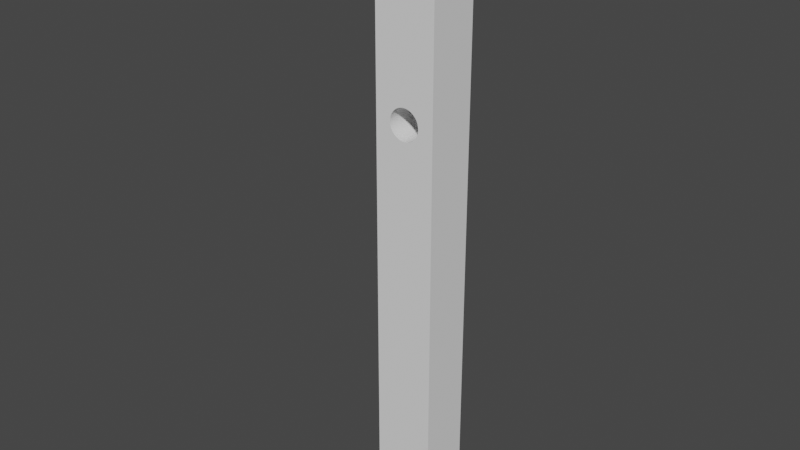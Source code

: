 # Source: LockingLever4.0.blend  (saved by Blender 2.92.15; exported with 4.5.12 LTS)
import bpy
from mathutils import Matrix  # noqa: F401  (used for matrix-valued properties, if any)

bpy.ops.wm.read_factory_settings(use_empty=True)
scene = bpy.context.scene
scene.name = 'Scene'

# ---- collections
col_collection = bpy.data.collections.new('Collection'); scene.collection.children.link(col_collection)

# ---- world
world_world = bpy.data.worlds.new('World'); scene.world = world_world
world_world.use_nodes = True; world_world.node_tree.nodes.clear()
_N = world_world.node_tree.nodes; _L = world_world.node_tree.links
n0 = _N.new('ShaderNodeOutputWorld'); n0.name = 'World Output'; n0.location = (300, 300)
n1 = _N.new('ShaderNodeBackground'); n1.name = 'Background'; n1.location = (10, 300)
n1.inputs[0].default_value = (0.05088, 0.05088, 0.05088, 1.0)
_L.new(n1.outputs[0], n0.inputs[0])
n0.is_active_output = True
world_world.color = (0.05088, 0.05088, 0.05088)
world_world.use_sun_shadow = False
world_world.sun_shadow_jitter_overblur = 0.0

# ---- meshes
me_circle_030 = bpy.data.meshes.new('Circle.030')
me_circle_030.from_pydata([(-0.1951, 0.9808, -1.5), (-0.3827, 0.9239, -1.5), (-0.5556, 0.8315, -1.5), (-0.7071, 0.7071, -1.5), (-0.8315, 0.5556, -1.5), (-0.9239, 0.3827, -1.5), (-0.9808, 0.1951, -1.5), (1.0, 6.815e-07, -1.5), (-0.1951, 0.9808, 1.5), (-0.3827, 0.9239, 1.5), (-0.5556, 0.8315, 1.5), (-0.7071, 0.7071, 1.5), (-0.8315, 0.5556, 1.5), (-0.9239, 0.3827, 1.5), (-0.9808, 0.1951, 1.5), (1.0, 6.815e-07, 1.5), (-9.239e-07, 1.0, 1.5), (-9.239e-07, 1.0, -1.5), (1.0, -1.021e-05, -1.5), (1.0, 1.157e-05, -1.5), (1.0, 1.157e-05, 1.5), (1.0, -1.021e-05, 1.5), (-9.239e-07, -1.49e-07, -1.5), (-9.239e-07, -1.49e-07, 1.5), (-1.0, -1.49e-07, -1.5), (-1.0, -1.49e-07, 1.5)], [], [(0, 1, 9, 8), (1, 2, 10, 9), (2, 3, 11, 10), (3, 4, 12, 11), (4, 5, 13, 12), (5, 6, 14, 13), (21, 20, 19, 18), (19, 7, 18), (21, 15, 20), (18, 7, 15, 21), (15, 7, 19, 20), (0, 8, 16, 17), (22, 23, 25, 24), (25, 14, 6, 24), (17, 16, 23, 22), (24, 6, 5, 4, 3, 2, 1, 0, 17, 22), (23, 16, 8, 9, 10, 11, 12, 13, 14, 25)])
_uv = me_circle_030.uv_layers.new(name='UVMap')
_uv.uv.foreach_set('vector', [0.0, 0.0, 0.0, 0.0, 0.0, 0.0, 0.0, 0.0, 0.0, 0.0, 0.0, 0.0, 0.0, 0.0, 0.0, 0.0, 0.0, 0.0, 0.0, 0.0, 0.0, 0.0, 0.0, 0.0, 0.0, 0.0, 0.0, 0.0, 0.0, 0.0, 0.0, 0.0, 0.0, 0.0, 0.0, 0.0, 0.0, 0.0, 0.0, 0.0, 0.0, 0.0, 0.0, 0.0, 0.0, 0.0, 0.0, 0.0, 0.5445, 0.7188, 0.5445, 0.7188, 0.5445, 0.5312, 0.5445, 0.5312, 0.0, 0.0, 0.0, 0.0, 0.0, 0.0, 0.0, 0.0, 0.0, 0.0, 0.0, 0.0, 0.0, 0.0, 0.0, 0.0, 0.0, 0.0, 0.0, 0.0, 0.0, 0.0, 0.0, 0.0, 0.0, 0.0, 0.0, 0.0, 0.0, 0.0, 0.0, 0.0, 0.0, 0.0, 0.0, 0.0, 0.6458, 0.5312, 0.6458, 0.7188, 0.8542, 0.7188, 0.8542, 0.5312, 0.0, 0.0, 0.0, 0.0, 0.0, 0.0, 0.0, 0.0, 0.5695, 0.2188, 0.5695, 0.03125, 0.5445, 0.03125, 0.5445, 0.2188, 0.0, 0.0, 0.0, 0.0, 0.0, 0.0, 0.0, 0.0, 0.0, 0.0, 0.0, 0.0, 0.0, 0.0, 0.0, 0.0, 0.0, 0.0, 0.0, 0.0, 0.0, 0.0, 0.0, 0.0, 0.0, 0.0, 0.0, 0.0, 0.0, 0.0, 0.0, 0.0, 0.0, 0.0, 0.0, 0.0, 0.0, 0.0, 0.0, 0.0])
me_circle_030.use_remesh_fix_poles = True
me_circle_030.use_remesh_preserve_attributes = False
me_circle_030.use_mirror_vertex_groups = False
me_circle_030.update()
me_cube_010 = bpy.data.meshes.new('Cube.010')
me_cube_010.from_pydata([(-1.0, -1.0, -1.0), (-1.0, -1.0, 1.0), (-1.0, 1.0, -1.0), (-1.0, 1.0, 1.0), (1.0, -1.0, -1.0), (1.0, -1.0, 1.0), (1.0, 1.0, -1.0), (1.0, 1.0, 1.0), (0.8667, -1.0, -1.457e-08), (0.8667, 1.0, -1.457e-08), (0.9332, -1.0, -0.03267), (0.9033, -1.0, 0.3317), (0.8935, 1.0, -0.3269), (0.8935, -1.0, -0.3269), (0.9332, 1.0, -0.03267), (0.9033, 1.0, 0.3317), (0.9327, 1.0, -0.06503), (0.8668, 1.0, 0.03267), (0.9327, -1.0, -0.06503), (0.8668, -1.0, 0.03267), (0.9065, 1.0, 0.3269), (0.9065, -1.0, 0.3269), (0.8903, 1.0, -0.319), (0.8903, -1.0, -0.319), (0.9319, 1.0, -0.09676), (0.9319, -1.0, -0.09676), (0.8673, 1.0, 0.06503), (0.8673, -1.0, 0.06503), (0.8872, 1.0, -0.308), (0.9097, 1.0, 0.319), (0.8872, -1.0, -0.308), (0.9097, -1.0, 0.319), (0.9308, 1.0, -0.1276), (0.9308, -1.0, -0.1276), (0.8681, 1.0, 0.09676), (0.8681, -1.0, 0.09676), (0.9128, 1.0, 0.308), (0.9128, -1.0, 0.308), (0.9294, 1.0, -0.1571), (0.8843, 1.0, -0.294), (0.9294, -1.0, -0.1571), (0.8843, -1.0, -0.294), (0.8692, 1.0, 0.1276), (0.8692, -1.0, 0.1276), (0.9157, 1.0, 0.294), (0.9157, -1.0, 0.294), (0.9277, 1.0, -0.1852), (0.9277, -1.0, -0.1852), (0.8815, 1.0, -0.2772), (0.8815, -1.0, -0.2772), (0.8706, 1.0, 0.1571), (0.8706, -1.0, 0.1571), (0.9185, 1.0, 0.2772), (0.9185, -1.0, 0.2772), (0.9258, 1.0, -0.2115), (0.9258, -1.0, -0.2115), (0.8789, 1.0, -0.2577), (0.8789, -1.0, -0.2577), (0.8723, 1.0, 0.1852), (0.8723, -1.0, 0.1852), (0.9211, 1.0, 0.2577), (0.9211, -1.0, 0.2577), (0.9236, 1.0, -0.2357), (0.9236, -1.0, -0.2357), (0.8742, 1.0, 0.2115), (0.8764, 1.0, -0.2357), (0.8742, -1.0, 0.2115), (0.8764, -1.0, -0.2357), (0.9236, 1.0, 0.2357), (0.9236, -1.0, 0.2357), (0.9211, 1.0, -0.2577), (0.9211, -1.0, -0.2577), (0.8742, 1.0, -0.2115), (0.8742, -1.0, -0.2115), (0.8764, 1.0, 0.2357), (0.8764, -1.0, 0.2357), (0.9258, 1.0, 0.2115), (0.9258, -1.0, 0.2115), (0.9185, 1.0, -0.2772), (0.9185, -1.0, -0.2772), (0.8723, 1.0, -0.1852), (0.8789, 1.0, 0.2577), (0.8723, -1.0, -0.1852), (0.8789, -1.0, 0.2577), (0.9277, 1.0, 0.1852), (0.9277, -1.0, 0.1852), (0.9157, 1.0, -0.294), (0.9157, -1.0, -0.294), (0.8706, 1.0, -0.1571), (0.8706, -1.0, -0.1571), (0.8815, 1.0, 0.2772), (0.8815, -1.0, 0.2772), (0.9128, 1.0, -0.308), (0.9294, 1.0, 0.1571), (0.9128, -1.0, -0.308), (0.9294, -1.0, 0.1571), (0.8692, 1.0, -0.1276), (0.8692, -1.0, -0.1276), (0.8843, 1.0, 0.294), (0.8843, -1.0, 0.294), (0.9097, 1.0, -0.319), (0.9097, -1.0, -0.319), (0.9308, 1.0, 0.1276), (0.9308, -1.0, 0.1276), (0.8872, 1.0, 0.308), (0.8681, 1.0, -0.09676), (0.8872, -1.0, 0.308), (0.8681, -1.0, -0.09676), (0.9065, 1.0, -0.3269), (0.9065, -1.0, -0.3269), (0.8673, 1.0, -0.06503), (0.8673, -1.0, -0.06503), (0.9319, 1.0, 0.09676), (0.9319, -1.0, 0.09676), (0.8903, 1.0, 0.319), (0.8903, -1.0, 0.319), (0.9033, 1.0, -0.3317), (0.9033, -1.0, -0.3317), (0.8668, 1.0, -0.03267), (0.8668, -1.0, -0.03267), (0.9327, 1.0, 0.06503), (0.9327, -1.0, 0.06503), (0.9, -1.0, -0.3333), (0.8935, 1.0, 0.3269), (0.8935, -1.0, 0.3269), (0.9, 1.0, -0.3333), (0.9332, 1.0, 0.03267), (0.9332, -1.0, 0.03267), (0.8967, -1.0, -0.3317), (0.8967, 1.0, -0.3317), (0.8967, 1.0, 0.3317), (0.8967, -1.0, 0.3317), (0.9333, 1.0, -2.53e-07), (0.9333, -1.0, -2.53e-07), (0.9, -1.0, 0.3333), (0.9, 1.0, 0.3333), (-0.4167, -1.0, -2.186e-08), (-0.4167, 1.0, -2.186e-08), (-0.3313, 1.0, 0.3536), (-0.3313, -1.0, 0.3536), (-0.3667, -1.0, -0.5), (-0.3667, 1.0, -0.5), (-0.4164, 1.0, 0.04901), (-0.4164, -1.0, 0.04901), (-0.328, 1.0, 0.3172), (-0.3716, -1.0, -0.4976), (-0.328, -1.0, 0.3172), (-0.3716, 1.0, -0.4976), (-0.4157, 1.0, 0.09755), (-0.4157, -1.0, 0.09755), (-0.4145, 1.0, 0.1451), (-0.4145, -1.0, 0.1451), (-0.3251, 1.0, 0.2778), (-0.3764, 1.0, -0.4904), (-0.3251, -1.0, 0.2778), (-0.3764, -1.0, -0.4904), (-0.4129, 1.0, 0.1913), (-0.4129, -1.0, 0.1913), (-0.3226, 1.0, 0.2357), (-0.3226, -1.0, 0.2357), (-0.3812, 1.0, -0.4785), (-0.3812, -1.0, -0.4785), (-0.4108, 1.0, 0.2357), (-0.4108, -1.0, 0.2357), (-0.3205, 1.0, 0.1913), (-0.3205, -1.0, 0.1913), (-0.3858, 1.0, -0.4619), (-0.3858, -1.0, -0.4619), (-0.4082, 1.0, 0.2778), (-0.4082, -1.0, 0.2778), (-0.3188, 1.0, 0.1451), (-0.3188, -1.0, 0.1451), (-0.3902, 1.0, -0.441), (-0.3902, -1.0, -0.441), (-0.3176, 1.0, 0.09754), (-0.3176, -1.0, 0.09754), (-0.4053, 1.0, 0.3172), (-0.4053, -1.0, 0.3172), (-0.3169, 1.0, 0.04901), (-0.3169, -1.0, 0.04901), (-0.402, 1.0, 0.3536), (-0.402, -1.0, 0.3536), (-0.3167, 1.0, -3.795e-07), (-0.3167, -1.0, -3.795e-07), (-0.3169, 1.0, -0.04901), (-0.3169, -1.0, -0.04901), (-0.3984, 1.0, 0.3865), (-0.3984, -1.0, 0.3865), (-0.3944, 1.0, -0.4157), (-0.3944, -1.0, -0.4157), (-0.3176, 1.0, -0.09755), (-0.3176, -1.0, -0.09755), (-0.3944, 1.0, 0.4157), (-0.3944, -1.0, 0.4157), (-0.3984, 1.0, -0.3865), (-0.3984, -1.0, -0.3865), (-0.3188, 1.0, -0.1451), (-0.3188, -1.0, -0.1451), (-0.3902, 1.0, 0.441), (-0.3902, -1.0, 0.441), (-0.402, 1.0, -0.3536), (-0.402, -1.0, -0.3536), (-0.3205, 1.0, -0.1913), (-0.3205, -1.0, -0.1913), (-0.3858, 1.0, 0.4619), (-0.3858, -1.0, 0.4619), (-0.4053, 1.0, -0.3172), (-0.3226, 1.0, -0.2357), (-0.4053, -1.0, -0.3172), (-0.3226, -1.0, -0.2357), (-0.4164, -1.0, -0.04901), (-0.3812, 1.0, 0.4785), (-0.3812, -1.0, 0.4785), (-0.4082, 1.0, -0.2778), (-0.4082, -1.0, -0.2778), (-0.4145, -1.0, -0.1451), (-0.4157, -1.0, -0.09755), (-0.3251, 1.0, -0.2778), (-0.3251, -1.0, -0.2778), (-0.4108, -1.0, -0.2357), (-0.4129, -1.0, -0.1913), (-0.3716, -1.0, 0.4976), (-0.3764, 1.0, 0.4904), (-0.3764, -1.0, 0.4904), (-0.4108, 1.0, -0.2357), (-0.328, 1.0, -0.3172), (-0.3618, -1.0, -0.4976), (-0.328, -1.0, -0.3172), (-0.3618, -1.0, 0.4976), (-0.3716, 1.0, 0.4976), (-0.4129, 1.0, -0.1913), (-0.3569, -1.0, -0.4904), (-0.3522, -1.0, -0.4785), (-0.3475, -1.0, -0.4619), (-0.3431, -1.0, -0.441), (-0.3389, -1.0, -0.4157), (-0.3349, -1.0, -0.3865), (-0.3313, -1.0, -0.3536), (-0.3349, -1.0, 0.3865), (-0.3389, -1.0, 0.4157), (-0.3431, -1.0, 0.441), (-0.3313, 1.0, -0.3536), (-0.3475, -1.0, 0.4619), (-0.3522, -1.0, 0.4785), (-0.3569, -1.0, 0.4904), (-0.4145, 1.0, -0.1451), (-0.3667, -1.0, 0.5), (-0.3667, 1.0, 0.5), (-0.3349, 1.0, -0.3865), (-0.4157, 1.0, -0.09755), (-0.3618, 1.0, 0.4976), (-0.3389, 1.0, -0.4157), (-0.4164, 1.0, -0.04901), (-0.3569, 1.0, 0.4904), (-0.3431, 1.0, -0.441), (-0.3522, 1.0, 0.4785), (-0.3475, 1.0, -0.4619), (-0.3475, 1.0, 0.4619), (-0.3522, 1.0, -0.4785), (-0.3431, 1.0, 0.441), (-0.3569, 1.0, -0.4904), (-0.3389, 1.0, 0.4157), (-0.3618, 1.0, -0.4976), (-0.3349, 1.0, 0.3865)], [], [(0, 1, 3, 2), (6, 7, 5, 4), (2, 6, 4, 0), (7, 3, 1, 5), (17, 19, 8, 9), (26, 27, 19, 17), (34, 35, 27, 26), (42, 43, 35, 34), (50, 51, 43, 42), (58, 59, 51, 50), (64, 66, 59, 58), (74, 75, 66, 64), (81, 83, 75, 74), (90, 91, 83, 81), (98, 99, 91, 90), (104, 106, 99, 98), (114, 115, 106, 104), (123, 124, 115, 114), (130, 131, 124, 123), (130, 135, 134, 131), (11, 134, 135, 15), (20, 21, 11, 15), (29, 31, 21, 20), (36, 37, 31, 29), (44, 45, 37, 36), (52, 53, 45, 44), (60, 61, 53, 52), (68, 69, 61, 60), (76, 77, 69, 68), (84, 85, 77, 76), (93, 95, 85, 84), (102, 103, 95, 93), (112, 113, 103, 102), (120, 121, 113, 112), (126, 127, 121, 120), (132, 133, 127, 126), (14, 10, 133, 132), (16, 18, 10, 14), (24, 25, 18, 16), (32, 33, 25, 24), (38, 40, 33, 32), (46, 47, 40, 38), (54, 55, 47, 46), (62, 63, 55, 54), (70, 71, 63, 62), (78, 79, 71, 70), (86, 87, 79, 78), (92, 94, 87, 86), (100, 101, 94, 92), (108, 109, 101, 100), (116, 117, 109, 108), (117, 116, 125, 122), (122, 125, 129, 128), (12, 13, 128, 129), (22, 23, 13, 12), (28, 30, 23, 22), (39, 41, 30, 28), (48, 49, 41, 39), (56, 57, 49, 48), (65, 67, 57, 56), (72, 73, 67, 65), (80, 82, 73, 72), (88, 89, 82, 80), (96, 97, 89, 88), (105, 107, 97, 96), (110, 111, 107, 105), (118, 119, 111, 110), (8, 119, 118, 9), (135, 7, 6, 125, 116, 108, 100, 92, 86, 78, 70, 62, 54, 46, 38, 32, 24, 16, 14, 132, 126, 120, 112, 102, 93, 84, 76, 68, 60, 52, 44, 36, 29, 20, 15), (4, 5, 134, 11, 21, 31, 37, 45, 53, 61, 69, 77, 85, 95, 103, 113, 121, 127, 133, 10, 18, 25, 33, 40, 47, 55, 63, 71, 79, 87, 94, 101, 109, 117, 122), (142, 143, 136, 137), (148, 149, 143, 142), (150, 151, 149, 148), (156, 157, 151, 150), (162, 163, 157, 156), (168, 169, 163, 162), (176, 177, 169, 168), (180, 181, 177, 176), (186, 187, 181, 180), (192, 193, 187, 186), (198, 199, 193, 192), (204, 205, 199, 198), (211, 212, 205, 204), (222, 223, 212, 211), (221, 223, 222, 229), (247, 246, 221, 229), (228, 246, 247, 250), (253, 244, 228, 250), (255, 243, 244, 253), (257, 242, 243, 255), (259, 240, 242, 257), (261, 239, 240, 259), (263, 238, 239, 261), (138, 139, 238, 263), (144, 146, 139, 138), (152, 154, 146, 144), (158, 159, 154, 152), (164, 165, 159, 158), (170, 171, 165, 164), (174, 175, 171, 170), (178, 179, 175, 174), (182, 183, 179, 178), (184, 185, 183, 182), (190, 191, 185, 184), (196, 197, 191, 190), (202, 203, 197, 196), (207, 209, 203, 202), (217, 218, 209, 207), (225, 227, 218, 217), (241, 237, 227, 225), (248, 236, 237, 241), (251, 235, 236, 248), (254, 234, 235, 251), (256, 233, 234, 254), (258, 232, 233, 256), (260, 231, 232, 258), (262, 226, 231, 260), (141, 140, 226, 262), (140, 141, 147, 145), (153, 155, 145, 147), (160, 161, 155, 153), (166, 167, 161, 160), (172, 173, 167, 166), (188, 189, 173, 172), (194, 195, 189, 188), (200, 201, 195, 194), (206, 208, 201, 200), (213, 214, 208, 206), (219, 214, 213, 224), (220, 219, 224, 230), (215, 220, 230, 245), (216, 215, 245, 249), (210, 216, 249, 252), (136, 210, 252, 137), (129, 125, 6, 2, 147, 141, 262, 260, 258, 256, 254, 251, 248, 241, 225, 217, 207, 202, 196, 190, 184, 182, 178, 174, 170, 164, 158, 152, 144, 138, 263, 261, 259, 257, 255, 253, 250, 247, 229, 3, 7, 135, 130, 123, 114, 104, 98, 90, 81, 74, 64, 58, 50, 42, 34, 26, 17, 9, 118, 110, 105, 96, 88, 80, 72, 65, 56, 48, 39, 28, 22, 12), (147, 2, 3, 229, 222, 211, 204, 198, 192, 186, 180, 176, 168, 162, 156, 150, 148, 142, 137, 252, 249, 245, 230, 224, 213, 206, 200, 194, 188, 172, 166, 160, 153), (131, 134, 5, 1, 221, 246, 228, 244, 243, 242, 240, 239, 238, 139, 146, 154, 159, 165, 171, 175, 179, 183, 185, 191, 197, 203, 209, 218, 227, 237, 236, 235, 234, 233, 232, 231, 226, 140, 145, 0, 4, 122, 128, 13, 23, 30, 41, 49, 57, 67, 73, 82, 89, 97, 107, 111, 119, 8, 19, 27, 35, 43, 51, 59, 66, 75, 83, 91, 99, 106, 115, 124), (221, 1, 0, 145, 155, 161, 167, 173, 189, 195, 201, 208, 214, 219, 220, 215, 216, 210, 136, 143, 149, 151, 157, 163, 169, 177, 181, 187, 193, 199, 205, 212, 223)])
_uv = me_cube_010.uv_layers.new(name='UVMap')
_uv.uv.foreach_set('vector', [0.375, 0.0, 0.625, 0.0, 0.625, 0.25, 0.375, 0.25, 0.375, 0.5, 0.625, 0.5, 0.625, 0.75, 0.375, 0.75, 0.125, 0.5, 0.375, 0.5, 0.375, 0.75, 0.125, 0.75, 0.625, 0.5, 0.875, 0.5, 0.875, 0.75, 0.625, 0.75, 0.9844, 0.6875, 0.9844, 0.8125, 1.0, 0.8125, 1.0, 0.6875, 0.9688, 0.6875, 0.9688, 0.8125, 0.9844, 0.8125, 0.9844, 0.6875, 0.9531, 0.6875, 0.9531, 0.8125, 0.9688, 0.8125, 0.9688, 0.6875, 0.9375, 0.6875, 0.9375, 0.8125, 0.9531, 0.8125, 0.9531, 0.6875, 0.9219, 0.6875, 0.9219, 0.8125, 0.9375, 0.8125, 0.9375, 0.6875, 0.9062, 0.6875, 0.9062, 0.8125, 0.9219, 0.8125, 0.9219, 0.6875, 0.8906, 0.6875, 0.8906, 0.8125, 0.9062, 0.8125, 0.9062, 0.6875, 0.875, 0.6875, 0.875, 0.8125, 0.8906, 0.8125, 0.8906, 0.6875, 0.8594, 0.6875, 0.8594, 0.8125, 0.875, 0.8125, 0.875, 0.6875, 0.8438, 0.6875, 0.8438, 0.8125, 0.8594, 0.8125, 0.8594, 0.6875, 0.8281, 0.6875, 0.8281, 0.8125, 0.8438, 0.8125, 0.8438, 0.6875, 0.8125, 0.6875, 0.8125, 0.8125, 0.8281, 0.8125, 0.8281, 0.6875, 0.7969, 0.6875, 0.7969, 0.8125, 0.8125, 0.8125, 0.8125, 0.6875, 0.7812, 0.6875, 0.7812, 0.8125, 0.7969, 0.8125, 0.7969, 0.6875, 0.7656, 0.6875, 0.7656, 0.8125, 0.7812, 0.8125, 0.7812, 0.6875, 0.7656, 0.6875, 0.75, 0.6875, 0.75, 0.8125, 0.7656, 0.8125, 0.7344, 0.8125, 0.75, 0.8125, 0.75, 0.6875, 0.7344, 0.6875, 0.7188, 0.6875, 0.7188, 0.8125, 0.7344, 0.8125, 0.7344, 0.6875, 0.7031, 0.6875, 0.7031, 0.8125, 0.7188, 0.8125, 0.7188, 0.6875, 0.6875, 0.6875, 0.6875, 0.8125, 0.7031, 0.8125, 0.7031, 0.6875, 0.6719, 0.6875, 0.6719, 0.8125, 0.6875, 0.8125, 0.6875, 0.6875, 0.6562, 0.6875, 0.6562, 0.8125, 0.6719, 0.8125, 0.6719, 0.6875, 0.6406, 0.6875, 0.6406, 0.8125, 0.6562, 0.8125, 0.6562, 0.6875, 0.625, 0.6875, 0.625, 0.8125, 0.6406, 0.8125, 0.6406, 0.6875, 0.6094, 0.6875, 0.6094, 0.8125, 0.625, 0.8125, 0.625, 0.6875, 0.5938, 0.6875, 0.5938, 0.8125, 0.6094, 0.8125, 0.6094, 0.6875, 0.5781, 0.6875, 0.5781, 0.8125, 0.5938, 0.8125, 0.5938, 0.6875, 0.5625, 0.6875, 0.5625, 0.8125, 0.5781, 0.8125, 0.5781, 0.6875, 0.5469, 0.6875, 0.5469, 0.8125, 0.5625, 0.8125, 0.5625, 0.6875, 0.5312, 0.6875, 0.5312, 0.8125, 0.5469, 0.8125, 0.5469, 0.6875, 0.5156, 0.6875, 0.5156, 0.8125, 0.5312, 0.8125, 0.5312, 0.6875, 0.5, 0.6875, 0.5, 0.8125, 0.5156, 0.8125, 0.5156, 0.6875, 0.4844, 0.6875, 0.4844, 0.8125, 0.5, 0.8125, 0.5, 0.6875, 0.4688, 0.6875, 0.4688, 0.8125, 0.4844, 0.8125, 0.4844, 0.6875, 0.4531, 0.6875, 0.4531, 0.8125, 0.4688, 0.8125, 0.4688, 0.6875, 0.4375, 0.6875, 0.4375, 0.8125, 0.4531, 0.8125, 0.4531, 0.6875, 0.4219, 0.6875, 0.4219, 0.8125, 0.4375, 0.8125, 0.4375, 0.6875, 0.4062, 0.6875, 0.4062, 0.8125, 0.4219, 0.8125, 0.4219, 0.6875, 0.3906, 0.6875, 0.3906, 0.8125, 0.4062, 0.8125, 0.4062, 0.6875, 0.375, 0.6875, 0.375, 0.8125, 0.3906, 0.8125, 0.3906, 0.6875, 0.3594, 0.6875, 0.3594, 0.8125, 0.375, 0.8125, 0.375, 0.6875, 0.3438, 0.6875, 0.3438, 0.8125, 0.3594, 0.8125, 0.3594, 0.6875, 0.3281, 0.6875, 0.3281, 0.8125, 0.3438, 0.8125, 0.3438, 0.6875, 0.3125, 0.6875, 0.3125, 0.8125, 0.3281, 0.8125, 0.3281, 0.6875, 0.2969, 0.6875, 0.2969, 0.8125, 0.3125, 0.8125, 0.3125, 0.6875, 0.2812, 0.6875, 0.2812, 0.8125, 0.2969, 0.8125, 0.2969, 0.6875, 0.2656, 0.6875, 0.2656, 0.8125, 0.2812, 0.8125, 0.2812, 0.6875, 0.2656, 0.8125, 0.2656, 0.6875, 0.25, 0.6875, 0.25, 0.8125, 0.25, 0.8125, 0.25, 0.6875, 0.2344, 0.6875, 0.2344, 0.8125, 0.2188, 0.6875, 0.2188, 0.8125, 0.2344, 0.8125, 0.2344, 0.6875, 0.2031, 0.6875, 0.2031, 0.8125, 0.2188, 0.8125, 0.2188, 0.6875, 0.1875, 0.6875, 0.1875, 0.8125, 0.2031, 0.8125, 0.2031, 0.6875, 0.1719, 0.6875, 0.1719, 0.8125, 0.1875, 0.8125, 0.1875, 0.6875, 0.1562, 0.6875, 0.1562, 0.8125, 0.1719, 0.8125, 0.1719, 0.6875, 0.1406, 0.6875, 0.1406, 0.8125, 0.1562, 0.8125, 0.1562, 0.6875, 0.125, 0.6875, 0.125, 0.8125, 0.1406, 0.8125, 0.1406, 0.6875, 0.1094, 0.6875, 0.1094, 0.8125, 0.125, 0.8125, 0.125, 0.6875, 0.09375, 0.6875, 0.09375, 0.8125, 0.1094, 0.8125, 0.1094, 0.6875, 0.07812, 0.6875, 0.07812, 0.8125, 0.09375, 0.8125, 0.09375, 0.6875, 0.0625, 0.6875, 0.0625, 0.8125, 0.07812, 0.8125, 0.07812, 0.6875, 0.04688, 0.6875, 0.04688, 0.8125, 0.0625, 0.8125, 0.0625, 0.6875, 0.03125, 0.6875, 0.03125, 0.8125, 0.04688, 0.8125, 0.04688, 0.6875, 0.01562, 0.6875, 0.01562, 0.8125, 0.03125, 0.8125, 0.03125, 0.6875, 0.0, 0.8125, 0.01562, 0.8125, 0.01562, 0.6875, 0.0, 0.6875, 0.5417, 0.4875, 0.625, 0.5, 0.375, 0.5, 0.4583, 0.4875, 0.4585, 0.4879, 0.4591, 0.4883, 0.4601, 0.4887, 0.4615, 0.4891, 0.4633, 0.4895, 0.4654, 0.4898, 0.4678, 0.4901, 0.4705, 0.4904, 0.4736, 0.4907, 0.4769, 0.491, 0.4804, 0.4912, 0.4841, 0.4913, 0.4879, 0.4915, 0.4919, 0.4916, 0.4959, 0.4916, 0.5, 0.4917, 0.5041, 0.4916, 0.5081, 0.4916, 0.5121, 0.4915, 0.5159, 0.4913, 0.5196, 0.4912, 0.5231, 0.491, 0.5264, 0.4907, 0.5295, 0.4904, 0.5322, 0.4901, 0.5346, 0.4898, 0.5367, 0.4895, 0.5385, 0.4891, 0.5399, 0.4887, 0.5409, 0.4883, 0.5415, 0.4879, 0.375, 0.75, 0.625, 0.75, 0.5417, 0.7625, 0.5415, 0.7621, 0.5409, 0.7617, 0.5399, 0.7613, 0.5385, 0.7609, 0.5367, 0.7605, 0.5346, 0.7602, 0.5322, 0.7599, 0.5295, 0.7596, 0.5264, 0.7593, 0.5231, 0.759, 0.5196, 0.7588, 0.5159, 0.7587, 0.5121, 0.7585, 0.5081, 0.7584, 0.5041, 0.7584, 0.5, 0.7583, 0.4959, 0.7584, 0.4919, 0.7584, 0.4879, 0.7585, 0.4841, 0.7587, 0.4804, 0.7588, 0.4769, 0.759, 0.4736, 0.7593, 0.4705, 0.7596, 0.4678, 0.7599, 0.4654, 0.7602, 0.4633, 0.7605, 0.4615, 0.7609, 0.4601, 0.7613, 0.4591, 0.7617, 0.4585, 0.7621, 0.4583, 0.7625, 0.9844, 0.6875, 0.9844, 0.8125, 1.0, 0.8125, 1.0, 0.6875, 0.9688, 0.6875, 0.9688, 0.8125, 0.9844, 0.8125, 0.9844, 0.6875, 0.9531, 0.6875, 0.9531, 0.8125, 0.9688, 0.8125, 0.9688, 0.6875, 0.9375, 0.6875, 0.9375, 0.8125, 0.9531, 0.8125, 0.9531, 0.6875, 0.9219, 0.6875, 0.9219, 0.8125, 0.9375, 0.8125, 0.9375, 0.6875, 0.9062, 0.6875, 0.9062, 0.8125, 0.9219, 0.8125, 0.9219, 0.6875, 0.8906, 0.6875, 0.8906, 0.8125, 0.9062, 0.8125, 0.9062, 0.6875, 0.875, 0.6875, 0.875, 0.8125, 0.8906, 0.8125, 0.8906, 0.6875, 0.8594, 0.6875, 0.8594, 0.8125, 0.875, 0.8125, 0.875, 0.6875, 0.8438, 0.6875, 0.8438, 0.8125, 0.8594, 0.8125, 0.8594, 0.6875, 0.8281, 0.6875, 0.8281, 0.8125, 0.8438, 0.8125, 0.8438, 0.6875, 0.8125, 0.6875, 0.8125, 0.8125, 0.8281, 0.8125, 0.8281, 0.6875, 0.7969, 0.6875, 0.7969, 0.8125, 0.8125, 0.8125, 0.8125, 0.6875, 0.7812, 0.6875, 0.7812, 0.8125, 0.7969, 0.8125, 0.7969, 0.6875, 0.7656, 0.8125, 0.7812, 0.8125, 0.7812, 0.6875, 0.7656, 0.6875, 0.75, 0.6875, 0.75, 0.8125, 0.7656, 0.8125, 0.7656, 0.6875, 0.7344, 0.8125, 0.75, 0.8125, 0.75, 0.6875, 0.7344, 0.6875, 0.7188, 0.6875, 0.7188, 0.8125, 0.7344, 0.8125, 0.7344, 0.6875, 0.7031, 0.6875, 0.7031, 0.8125, 0.7188, 0.8125, 0.7188, 0.6875, 0.6875, 0.6875, 0.6875, 0.8125, 0.7031, 0.8125, 0.7031, 0.6875, 0.6719, 0.6875, 0.6719, 0.8125, 0.6875, 0.8125, 0.6875, 0.6875, 0.6562, 0.6875, 0.6562, 0.8125, 0.6719, 0.8125, 0.6719, 0.6875, 0.6406, 0.6875, 0.6406, 0.8125, 0.6562, 0.8125, 0.6562, 0.6875, 0.625, 0.6875, 0.625, 0.8125, 0.6406, 0.8125, 0.6406, 0.6875, 0.6094, 0.6875, 0.6094, 0.8125, 0.625, 0.8125, 0.625, 0.6875, 0.5938, 0.6875, 0.5938, 0.8125, 0.6094, 0.8125, 0.6094, 0.6875, 0.5781, 0.6875, 0.5781, 0.8125, 0.5938, 0.8125, 0.5938, 0.6875, 0.5625, 0.6875, 0.5625, 0.8125, 0.5781, 0.8125, 0.5781, 0.6875, 0.5469, 0.6875, 0.5469, 0.8125, 0.5625, 0.8125, 0.5625, 0.6875, 0.5312, 0.6875, 0.5312, 0.8125, 0.5469, 0.8125, 0.5469, 0.6875, 0.5156, 0.6875, 0.5156, 0.8125, 0.5312, 0.8125, 0.5312, 0.6875, 0.5, 0.6875, 0.5, 0.8125, 0.5156, 0.8125, 0.5156, 0.6875, 0.4844, 0.6875, 0.4844, 0.8125, 0.5, 0.8125, 0.5, 0.6875, 0.4688, 0.6875, 0.4688, 0.8125, 0.4844, 0.8125, 0.4844, 0.6875, 0.4531, 0.6875, 0.4531, 0.8125, 0.4688, 0.8125, 0.4688, 0.6875, 0.4375, 0.6875, 0.4375, 0.8125, 0.4531, 0.8125, 0.4531, 0.6875, 0.4219, 0.6875, 0.4219, 0.8125, 0.4375, 0.8125, 0.4375, 0.6875, 0.4062, 0.6875, 0.4062, 0.8125, 0.4219, 0.8125, 0.4219, 0.6875, 0.3906, 0.6875, 0.3906, 0.8125, 0.4062, 0.8125, 0.4062, 0.6875, 0.375, 0.6875, 0.375, 0.8125, 0.3906, 0.8125, 0.3906, 0.6875, 0.3594, 0.6875, 0.3594, 0.8125, 0.375, 0.8125, 0.375, 0.6875, 0.3438, 0.6875, 0.3438, 0.8125, 0.3594, 0.8125, 0.3594, 0.6875, 0.3281, 0.6875, 0.3281, 0.8125, 0.3438, 0.8125, 0.3438, 0.6875, 0.3125, 0.6875, 0.3125, 0.8125, 0.3281, 0.8125, 0.3281, 0.6875, 0.2969, 0.6875, 0.2969, 0.8125, 0.3125, 0.8125, 0.3125, 0.6875, 0.2812, 0.6875, 0.2812, 0.8125, 0.2969, 0.8125, 0.2969, 0.6875, 0.2656, 0.6875, 0.2656, 0.8125, 0.2812, 0.8125, 0.2812, 0.6875, 0.25, 0.6875, 0.25, 0.8125, 0.2656, 0.8125, 0.2656, 0.6875, 0.25, 0.8125, 0.25, 0.6875, 0.2344, 0.6875, 0.2344, 0.8125, 0.2188, 0.6875, 0.2188, 0.8125, 0.2344, 0.8125, 0.2344, 0.6875, 0.2031, 0.6875, 0.2031, 0.8125, 0.2188, 0.8125, 0.2188, 0.6875, 0.1875, 0.6875, 0.1875, 0.8125, 0.2031, 0.8125, 0.2031, 0.6875, 0.1719, 0.6875, 0.1719, 0.8125, 0.1875, 0.8125, 0.1875, 0.6875, 0.1562, 0.6875, 0.1562, 0.8125, 0.1719, 0.8125, 0.1719, 0.6875, 0.1406, 0.6875, 0.1406, 0.8125, 0.1562, 0.8125, 0.1562, 0.6875, 0.125, 0.6875, 0.125, 0.8125, 0.1406, 0.8125, 0.1406, 0.6875, 0.1094, 0.6875, 0.1094, 0.8125, 0.125, 0.8125, 0.125, 0.6875, 0.09375, 0.6875, 0.09375, 0.8125, 0.1094, 0.8125, 0.1094, 0.6875, 0.07812, 0.8125, 0.09375, 0.8125, 0.09375, 0.6875, 0.07812, 0.6875, 0.0625, 0.8125, 0.07812, 0.8125, 0.07812, 0.6875, 0.0625, 0.6875, 0.04688, 0.8125, 0.0625, 0.8125, 0.0625, 0.6875, 0.04688, 0.6875, 0.03125, 0.8125, 0.04688, 0.8125, 0.04688, 0.6875, 0.03125, 0.6875, 0.01562, 0.8125, 0.03125, 0.8125, 0.03125, 0.6875, 0.01562, 0.6875, 0.0, 0.8125, 0.01562, 0.8125, 0.01562, 0.6875, 0.0, 0.6875, 0.4585, 0.4871, 0.4583, 0.4875, 0.375, 0.5, 0.375, 0.25, 0.4378, 0.3286, 0.4375, 0.3292, 0.4378, 0.3298, 0.4387, 0.3304, 0.4402, 0.331, 0.4423, 0.3316, 0.4449, 0.3321, 0.448, 0.3326, 0.4517, 0.3331, 0.4558, 0.3336, 0.4604, 0.334, 0.4653, 0.3344, 0.4705, 0.3347, 0.4761, 0.3349, 0.4819, 0.3351, 0.4878, 0.3353, 0.4939, 0.3354, 0.5, 0.3354, 0.5061, 0.3354, 0.5122, 0.3353, 0.5181, 0.3351, 0.5239, 0.3349, 0.5295, 0.3347, 0.5347, 0.3344, 0.5396, 0.334, 0.5442, 0.3336, 0.5483, 0.3331, 0.552, 0.3326, 0.5551, 0.3321, 0.5577, 0.3316, 0.5598, 0.331, 0.5613, 0.3304, 0.5622, 0.3298, 0.5625, 0.3292, 0.5622, 0.3286, 0.625, 0.25, 0.625, 0.5, 0.5417, 0.4875, 0.5415, 0.4871, 0.5409, 0.4867, 0.5399, 0.4863, 0.5385, 0.4859, 0.5367, 0.4855, 0.5346, 0.4852, 0.5322, 0.4849, 0.5295, 0.4846, 0.5264, 0.4843, 0.5231, 0.484, 0.5196, 0.4838, 0.5159, 0.4837, 0.5121, 0.4835, 0.5081, 0.4834, 0.5041, 0.4834, 0.5, 0.4833, 0.4959, 0.4834, 0.4919, 0.4834, 0.4879, 0.4835, 0.4841, 0.4837, 0.4804, 0.4838, 0.4769, 0.484, 0.4736, 0.4843, 0.4705, 0.4846, 0.4678, 0.4849, 0.4654, 0.4852, 0.4633, 0.4855, 0.4615, 0.4859, 0.4601, 0.4863, 0.4591, 0.4867, 0.4378, 0.3286, 0.375, 0.25, 0.625, 0.25, 0.5622, 0.3286, 0.5613, 0.3279, 0.5598, 0.3274, 0.5577, 0.3268, 0.5551, 0.3262, 0.552, 0.3257, 0.5483, 0.3252, 0.5442, 0.3247, 0.5396, 0.3243, 0.5347, 0.324, 0.5295, 0.3237, 0.5239, 0.3234, 0.5181, 0.3232, 0.5122, 0.323, 0.5061, 0.3229, 0.5, 0.3229, 0.4939, 0.3229, 0.4878, 0.323, 0.4819, 0.3232, 0.4761, 0.3234, 0.4705, 0.3237, 0.4653, 0.324, 0.4604, 0.3243, 0.4558, 0.3247, 0.4517, 0.3252, 0.448, 0.3257, 0.4449, 0.3262, 0.4423, 0.3268, 0.4402, 0.3274, 0.4387, 0.3279, 0.5415, 0.7629, 0.5417, 0.7625, 0.625, 0.75, 0.625, 1.0, 0.5622, 0.9214, 0.5625, 0.9208, 0.5622, 0.9202, 0.5613, 0.9196, 0.5598, 0.919, 0.5577, 0.9184, 0.5551, 0.9179, 0.552, 0.9174, 0.5483, 0.9169, 0.5442, 0.9164, 0.5396, 0.916, 0.5347, 0.9156, 0.5295, 0.9153, 0.5239, 0.9151, 0.5181, 0.9149, 0.5122, 0.9147, 0.5061, 0.9146, 0.5, 0.9146, 0.4939, 0.9146, 0.4878, 0.9147, 0.4819, 0.9149, 0.4761, 0.9151, 0.4705, 0.9153, 0.4653, 0.9156, 0.4604, 0.916, 0.4558, 0.9164, 0.4517, 0.9169, 0.448, 0.9174, 0.4449, 0.9179, 0.4423, 0.9184, 0.4402, 0.919, 0.4387, 0.9196, 0.4378, 0.9202, 0.4375, 0.9208, 0.4378, 0.9214, 0.375, 1.0, 0.375, 0.75, 0.4583, 0.7625, 0.4585, 0.7629, 0.4591, 0.7633, 0.4601, 0.7637, 0.4615, 0.7641, 0.4633, 0.7645, 0.4654, 0.7648, 0.4678, 0.7651, 0.4705, 0.7654, 0.4736, 0.7657, 0.4769, 0.766, 0.4804, 0.7662, 0.4841, 0.7663, 0.4879, 0.7665, 0.4919, 0.7666, 0.4959, 0.7666, 0.5, 0.7667, 0.5041, 0.7666, 0.5081, 0.7666, 0.5121, 0.7665, 0.5159, 0.7663, 0.5196, 0.7662, 0.5231, 0.766, 0.5264, 0.7657, 0.5295, 0.7654, 0.5322, 0.7651, 0.5346, 0.7648, 0.5367, 0.7645, 0.5385, 0.7641, 0.5399, 0.7637, 0.5409, 0.7633, 0.5622, 0.9214, 0.625, 1.0, 0.375, 1.0, 0.4378, 0.9214, 0.4387, 0.9221, 0.4402, 0.9226, 0.4423, 0.9232, 0.4449, 0.9238, 0.448, 0.9243, 0.4517, 0.9248, 0.4558, 0.9253, 0.4604, 0.9257, 0.4653, 0.926, 0.4705, 0.9263, 0.4761, 0.9266, 0.4819, 0.9268, 0.4878, 0.927, 0.4939, 0.9271, 0.5, 0.9271, 0.5061, 0.9271, 0.5122, 0.927, 0.5181, 0.9268, 0.5239, 0.9266, 0.5295, 0.9263, 0.5347, 0.926, 0.5396, 0.9257, 0.5442, 0.9253, 0.5483, 0.9248, 0.552, 0.9243, 0.5551, 0.9238, 0.5577, 0.9232, 0.5598, 0.9226, 0.5613, 0.9221])
me_cube_010.use_remesh_fix_poles = True
me_cube_010.use_remesh_preserve_attributes = False
me_cube_010.use_mirror_vertex_groups = False
me_cube_010.update()

# ---- objects
ob_circle_024 = bpy.data.objects.new('Circle.024', me_circle_030)
ob_cube_005 = bpy.data.objects.new('Cube.005', me_cube_010)

# ---- transforms, parenting, visibility, modifiers, constraints
ob_circle_024.location = (-100.0, 0.0, 65.0)
ob_circle_024.rotation_euler = (1.571, 0.0, 0.0)
ob_circle_024.scale = (5.0, 5.0, 1.667)
ob_circle_024.lineart.crease_threshold = 0.0
ob_cube_005.location = (-97.0, 0.0, 40.0)
ob_cube_005.rotation_euler = (0.0, 1.571, 0.0)
ob_cube_005.scale = (30.0, 2.5, 3.0)
ob_cube_005.lineart.crease_threshold = 0.0

# ---- collection membership
col_collection.objects.link(ob_circle_024)
col_collection.objects.link(ob_cube_005)

# ---- scene / render settings (as saved in the file)
scene.frame_start = 1; scene.frame_end = 250; scene.frame_set(1)
scene.render.engine = 'BLENDER_EEVEE_NEXT'
scene.cycles.use_denoising = False
scene.cycles.samples = 128
scene.cycles.sampling_pattern = 'TABULATED_SOBOL'
scene.cycles.use_adaptive_sampling = False
scene.cycles.use_light_tree = False
scene.view_settings.view_transform = 'Filmic'
bpy.context.view_layer.update()

# ---- added for rendering (the .blend has no active camera and no usable light): camera, sun
cam_auto = bpy.data.cameras.new('AutoCamera')
cam_auto.lens = 50.0
cam_auto.sensor_width = 36.0
cam_auto.clip_end = 1000.0
ob_auto_camera = bpy.data.objects.new('AutoCamera', cam_auto)
scene.collection.objects.link(ob_auto_camera)
ob_auto_camera.location = (-42.872, -67.9536, 85.3024)
ob_auto_camera.rotation_euler = (1.09748, -7.21219e-08, 0.694738)
scene.camera = ob_auto_camera
light_auto_sun = bpy.data.lights.new('AutoSun', 'SUN')
light_auto_sun.energy = 3.0
light_auto_sun.angle = 0.0523599
ob_auto_sun = bpy.data.objects.new('AutoSun', light_auto_sun)
scene.collection.objects.link(ob_auto_sun)
ob_auto_sun.rotation_euler = (0.872665, 0.174533, 0.523599)
bpy.context.view_layer.update()
